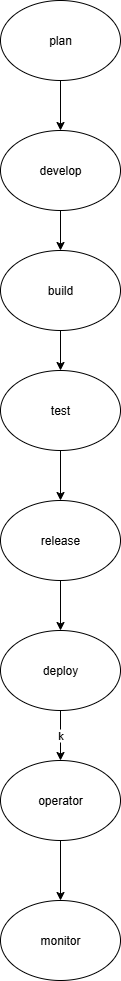

The diagram above was exported from draw.io. Its source (the exported page's mxGraphModel, read from the mxfile embedded in the PNG):
<mxGraphModel dx="1042" dy="570" grid="1" gridSize="10" guides="1" tooltips="1" connect="1" arrows="1" fold="1" page="1" pageScale="1" pageWidth="827" pageHeight="1169" math="0" shadow="0">
  <root>
    <mxCell id="0" />
    <mxCell id="1" parent="0" />
    <mxCell id="e-jXlg4jNC-1j0Oj62d5-3" value="" style="edgeStyle=orthogonalEdgeStyle;rounded=0;orthogonalLoop=1;jettySize=auto;html=1;" edge="1" parent="1" source="e-jXlg4jNC-1j0Oj62d5-1" target="e-jXlg4jNC-1j0Oj62d5-2">
      <mxGeometry relative="1" as="geometry" />
    </mxCell>
    <mxCell id="e-jXlg4jNC-1j0Oj62d5-1" value="plan" style="ellipse;whiteSpace=wrap;html=1;" vertex="1" parent="1">
      <mxGeometry x="350" y="50" width="120" height="80" as="geometry" />
    </mxCell>
    <mxCell id="e-jXlg4jNC-1j0Oj62d5-5" value="" style="edgeStyle=orthogonalEdgeStyle;rounded=0;orthogonalLoop=1;jettySize=auto;html=1;" edge="1" parent="1" source="e-jXlg4jNC-1j0Oj62d5-2" target="e-jXlg4jNC-1j0Oj62d5-4">
      <mxGeometry relative="1" as="geometry" />
    </mxCell>
    <mxCell id="e-jXlg4jNC-1j0Oj62d5-2" value="develop" style="ellipse;whiteSpace=wrap;html=1;" vertex="1" parent="1">
      <mxGeometry x="350" y="180" width="120" height="80" as="geometry" />
    </mxCell>
    <mxCell id="e-jXlg4jNC-1j0Oj62d5-7" value="" style="edgeStyle=orthogonalEdgeStyle;rounded=0;orthogonalLoop=1;jettySize=auto;html=1;" edge="1" parent="1" source="e-jXlg4jNC-1j0Oj62d5-4" target="e-jXlg4jNC-1j0Oj62d5-6">
      <mxGeometry relative="1" as="geometry" />
    </mxCell>
    <mxCell id="e-jXlg4jNC-1j0Oj62d5-4" value="build" style="ellipse;whiteSpace=wrap;html=1;" vertex="1" parent="1">
      <mxGeometry x="350" y="300" width="120" height="80" as="geometry" />
    </mxCell>
    <mxCell id="e-jXlg4jNC-1j0Oj62d5-9" value="" style="edgeStyle=orthogonalEdgeStyle;rounded=0;orthogonalLoop=1;jettySize=auto;html=1;" edge="1" parent="1" source="e-jXlg4jNC-1j0Oj62d5-6" target="e-jXlg4jNC-1j0Oj62d5-8">
      <mxGeometry relative="1" as="geometry" />
    </mxCell>
    <mxCell id="e-jXlg4jNC-1j0Oj62d5-6" value="test" style="ellipse;whiteSpace=wrap;html=1;" vertex="1" parent="1">
      <mxGeometry x="350" y="420" width="120" height="80" as="geometry" />
    </mxCell>
    <mxCell id="e-jXlg4jNC-1j0Oj62d5-11" value="" style="edgeStyle=orthogonalEdgeStyle;rounded=0;orthogonalLoop=1;jettySize=auto;html=1;" edge="1" parent="1" source="e-jXlg4jNC-1j0Oj62d5-8" target="e-jXlg4jNC-1j0Oj62d5-10">
      <mxGeometry relative="1" as="geometry" />
    </mxCell>
    <mxCell id="e-jXlg4jNC-1j0Oj62d5-8" value="release" style="ellipse;whiteSpace=wrap;html=1;" vertex="1" parent="1">
      <mxGeometry x="350" y="550" width="120" height="80" as="geometry" />
    </mxCell>
    <mxCell id="e-jXlg4jNC-1j0Oj62d5-13" value="k" style="edgeStyle=orthogonalEdgeStyle;rounded=0;orthogonalLoop=1;jettySize=auto;html=1;" edge="1" parent="1" source="e-jXlg4jNC-1j0Oj62d5-10" target="e-jXlg4jNC-1j0Oj62d5-12">
      <mxGeometry relative="1" as="geometry" />
    </mxCell>
    <mxCell id="e-jXlg4jNC-1j0Oj62d5-10" value="deploy" style="ellipse;whiteSpace=wrap;html=1;" vertex="1" parent="1">
      <mxGeometry x="350" y="680" width="120" height="80" as="geometry" />
    </mxCell>
    <mxCell id="e-jXlg4jNC-1j0Oj62d5-15" value="" style="edgeStyle=orthogonalEdgeStyle;rounded=0;orthogonalLoop=1;jettySize=auto;html=1;" edge="1" parent="1" source="e-jXlg4jNC-1j0Oj62d5-12" target="e-jXlg4jNC-1j0Oj62d5-14">
      <mxGeometry relative="1" as="geometry" />
    </mxCell>
    <mxCell id="e-jXlg4jNC-1j0Oj62d5-12" value="operator" style="ellipse;whiteSpace=wrap;html=1;" vertex="1" parent="1">
      <mxGeometry x="350" y="810" width="120" height="80" as="geometry" />
    </mxCell>
    <mxCell id="e-jXlg4jNC-1j0Oj62d5-14" value="monitor" style="ellipse;whiteSpace=wrap;html=1;" vertex="1" parent="1">
      <mxGeometry x="350" y="950" width="120" height="80" as="geometry" />
    </mxCell>
  </root>
</mxGraphModel>